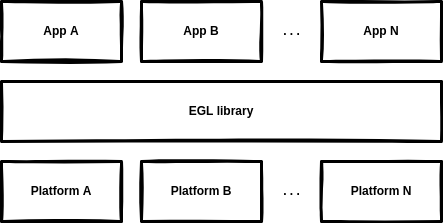

The diagram above was exported from draw.io. Its source (the exported page's mxGraphModel, read from the mxfile embedded in the PNG):
<mxGraphModel dx="1422" dy="905" grid="1" gridSize="10" guides="1" tooltips="1" connect="1" arrows="1" fold="1" page="1" pageScale="1" pageWidth="850" pageHeight="1100" math="0" shadow="0">
  <root>
    <mxCell id="0" />
    <mxCell id="1" parent="0" />
    <mxCell id="NnME3kCWY04QmN3mROy0-1" value="App A" style="rounded=0;whiteSpace=wrap;html=1;strokeWidth=3;fontStyle=1;sketch=1;" vertex="1" parent="1">
      <mxGeometry x="40" y="400" width="120" height="60" as="geometry" />
    </mxCell>
    <mxCell id="NnME3kCWY04QmN3mROy0-2" value="App B" style="rounded=0;whiteSpace=wrap;html=1;strokeWidth=3;fontStyle=1;sketch=1;" vertex="1" parent="1">
      <mxGeometry x="180" y="400" width="120" height="60" as="geometry" />
    </mxCell>
    <mxCell id="NnME3kCWY04QmN3mROy0-3" value="EGL library" style="rounded=0;whiteSpace=wrap;html=1;strokeWidth=3;fontStyle=1;sketch=1;" vertex="1" parent="1">
      <mxGeometry x="40" y="480" width="440" height="60" as="geometry" />
    </mxCell>
    <mxCell id="NnME3kCWY04QmN3mROy0-5" value="App N" style="rounded=0;whiteSpace=wrap;html=1;strokeWidth=3;fontStyle=1;sketch=1;" vertex="1" parent="1">
      <mxGeometry x="360" y="400" width="120" height="60" as="geometry" />
    </mxCell>
    <mxCell id="NnME3kCWY04QmN3mROy0-6" value=". . ." style="text;html=1;align=center;verticalAlign=middle;resizable=0;points=[];autosize=1;strokeColor=none;fillColor=none;strokeWidth=3;fontStyle=1;sketch=1;" vertex="1" parent="1">
      <mxGeometry x="310" y="415" width="40" height="30" as="geometry" />
    </mxCell>
    <mxCell id="NnME3kCWY04QmN3mROy0-7" value="Platform A" style="rounded=0;whiteSpace=wrap;html=1;strokeWidth=3;fontStyle=1;sketch=1;" vertex="1" parent="1">
      <mxGeometry x="40" y="560" width="120" height="60" as="geometry" />
    </mxCell>
    <mxCell id="NnME3kCWY04QmN3mROy0-8" value="Platform B" style="rounded=0;whiteSpace=wrap;html=1;strokeWidth=3;fontStyle=1;sketch=1;" vertex="1" parent="1">
      <mxGeometry x="180" y="560" width="120" height="60" as="geometry" />
    </mxCell>
    <mxCell id="NnME3kCWY04QmN3mROy0-9" value="Platform N" style="rounded=0;whiteSpace=wrap;html=1;strokeWidth=3;fontStyle=1;sketch=1;" vertex="1" parent="1">
      <mxGeometry x="360" y="560" width="120" height="60" as="geometry" />
    </mxCell>
    <mxCell id="NnME3kCWY04QmN3mROy0-10" value=". . ." style="text;html=1;align=center;verticalAlign=middle;resizable=0;points=[];autosize=1;strokeColor=none;fillColor=none;strokeWidth=3;fontStyle=1;sketch=1;" vertex="1" parent="1">
      <mxGeometry x="310" y="575" width="40" height="30" as="geometry" />
    </mxCell>
  </root>
</mxGraphModel>